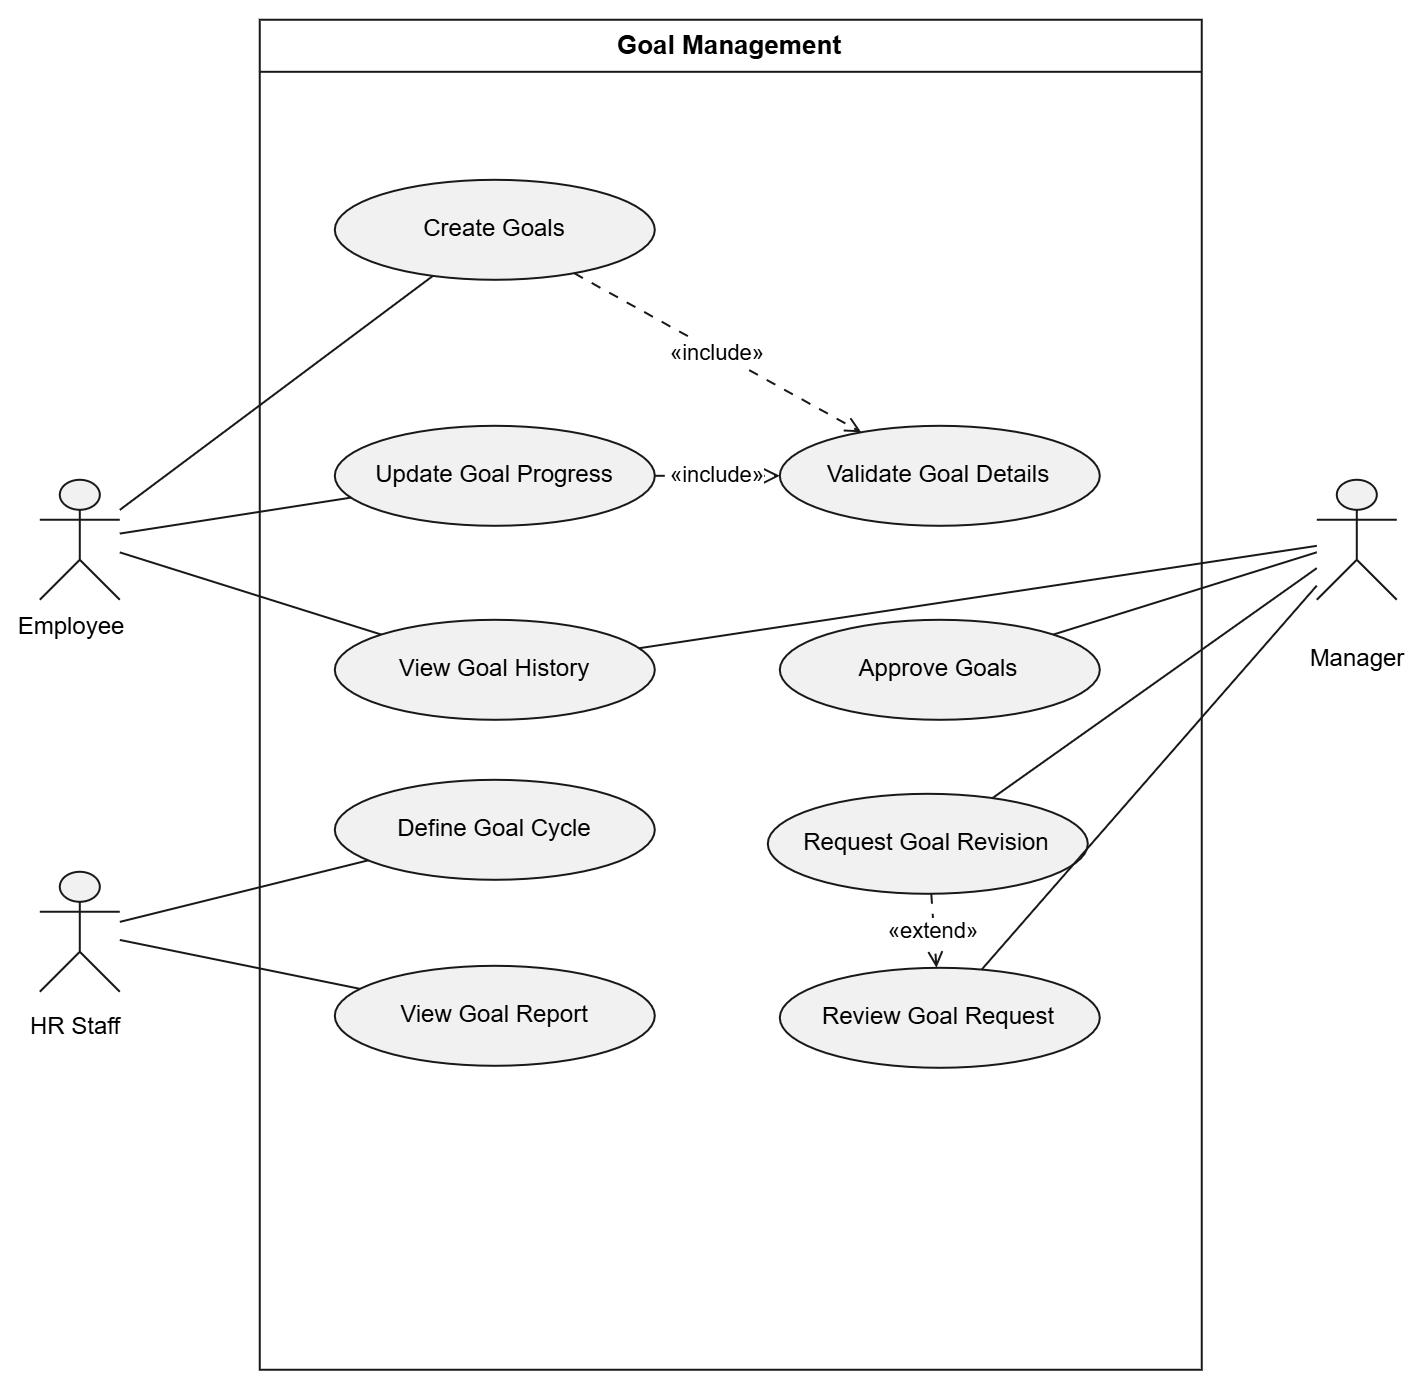

The diagram above was exported from draw.io. Its source (the exported page's mxGraphModel, read from the mxfile embedded in the PNG):
<mxGraphModel dx="1081" dy="710" grid="1" gridSize="10" guides="1" tooltips="1" connect="1" arrows="1" fold="1" page="1" pageScale="1" pageWidth="827" pageHeight="1169" math="0" shadow="0">
  <root>
    <mxCell id="0" />
    <mxCell id="1" parent="0" />
    <UserObject label="" plantUmlData="{&#10;  &quot;data&quot;: &quot;@startuml\nleft to right direction\n\nactor Employee\nactor \&quot;HR Staff\&quot; as HR\nactor Manager\n\nrectangle \&quot;UC-44 Goal Management System\&quot; {\n\n  usecase \&quot;Create Goals\&quot; as UC1\n  usecase \&quot;Update Goal Progress\&quot; as UC2\n  usecase \&quot;View Goal History\&quot; as UC3\n  usecase \&quot;Validate Goal Details\&quot; as UC4\n\n  usecase \&quot;Review Goal Request\&quot; as UC5\n  usecase \&quot;Approve Goals\&quot; as UC6\n  usecase \&quot;Request Goal Revision\&quot; as UC7\n\n  usecase \&quot;Define Goal Cycle\&quot; as UC8\n  usecase \&quot;View Goal Report\&quot; as UC9\n\n  Employee -- UC1\n  Employee -- UC2\n  Employee -- UC3\n\n  HR -- UC8\n  HR -- UC9\n\n  Manager -- UC3\n  Manager -- UC5\n  Manager -- UC6\n  Manager -- UC7\n\n  UC1 ..&gt; UC4 : &lt;&lt;include&gt;&gt;\n  UC2 ..&gt; UC4 : &lt;&lt;include&gt;&gt;\n\n  UC6 ..&gt; UC5 : &lt;&lt;include&gt;&gt;\n  UC7 ..&gt; UC5 : &lt;&lt;extend&gt;&gt;\n}\n\n@enduml&quot;,&#10;  &quot;config&quot;: null&#10;}" id="2">
      <mxCell connectable="0" parent="1" style="group;transparentBounds=1;editIcon=1;lockedGroup=0;groupPadding=10;" vertex="1">
        <mxGeometry as="geometry" />
      </mxCell>
    </UserObject>
    <UserObject label=" Goal Management " plantUmlId="rect_0" plantUmlBaseStyle="swimlane;collapsible=0;startSize=26;fillColor=none;strokeColor=#181818;fontColor=#000000;fontSize=13;fontStyle=1;whiteSpace=wrap;" plantUmlBaseValue="UC-44 Goal Management System" id="3">
      <mxCell parent="2" style="swimlane;collapsible=0;startSize=26;fillColor=none;strokeColor=#181818;fontColor=#000000;fontSize=13;fontStyle=1;whiteSpace=wrap;" vertex="1">
        <mxGeometry height="675" width="471" x="160" y="40" as="geometry" />
      </mxCell>
    </UserObject>
    <UserObject label="Create Goals" plantUmlId="uc_7" plantUmlBaseStyle="ellipse;fillColor=#F1F1F1;strokeColor=#181818;whiteSpace=wrap;fontColor=#000000;fontSize=12;" plantUmlBaseValue="Create Goals" id="4">
      <mxCell parent="3" style="ellipse;fillColor=#F1F1F1;strokeColor=#181818;whiteSpace=wrap;fontColor=#000000;fontSize=12;" vertex="1">
        <mxGeometry height="50" width="160" x="37.5" y="80" as="geometry" />
      </mxCell>
    </UserObject>
    <UserObject label="Update Goal Progress" plantUmlId="uc_8" plantUmlBaseStyle="ellipse;fillColor=#F1F1F1;strokeColor=#181818;whiteSpace=wrap;fontColor=#000000;fontSize=12;" plantUmlBaseValue="Update Goal Progress" id="5">
      <mxCell parent="3" style="ellipse;fillColor=#F1F1F1;strokeColor=#181818;whiteSpace=wrap;fontColor=#000000;fontSize=12;" vertex="1">
        <mxGeometry height="50" width="160" x="37.5" y="203" as="geometry" />
      </mxCell>
    </UserObject>
    <UserObject label="View Goal History" plantUmlId="uc_9" plantUmlBaseStyle="ellipse;fillColor=#F1F1F1;strokeColor=#181818;whiteSpace=wrap;fontColor=#000000;fontSize=12;" plantUmlBaseValue="View Goal History" id="6">
      <mxCell parent="3" style="ellipse;fillColor=#F1F1F1;strokeColor=#181818;whiteSpace=wrap;fontColor=#000000;fontSize=12;" vertex="1">
        <mxGeometry height="50" width="160" x="37.5" y="300" as="geometry" />
      </mxCell>
    </UserObject>
    <UserObject label="Define Goal Cycle" plantUmlId="uc_10" plantUmlBaseStyle="ellipse;fillColor=#F1F1F1;strokeColor=#181818;whiteSpace=wrap;fontColor=#000000;fontSize=12;" plantUmlBaseValue="Define Goal Cycle" id="7">
      <mxCell parent="3" style="ellipse;fillColor=#F1F1F1;strokeColor=#181818;whiteSpace=wrap;fontColor=#000000;fontSize=12;" vertex="1">
        <mxGeometry height="50" width="160" x="37.5" y="380" as="geometry" />
      </mxCell>
    </UserObject>
    <UserObject label="View Goal Report" plantUmlId="uc_11" plantUmlBaseStyle="ellipse;fillColor=#F1F1F1;strokeColor=#181818;whiteSpace=wrap;fontColor=#000000;fontSize=12;" plantUmlBaseValue="View Goal Report" id="8">
      <mxCell parent="3" style="ellipse;fillColor=#F1F1F1;strokeColor=#181818;whiteSpace=wrap;fontColor=#000000;fontSize=12;" vertex="1">
        <mxGeometry height="50" width="160" x="37.5" y="473" as="geometry" />
      </mxCell>
    </UserObject>
    <UserObject label="Approve Goals" plantUmlId="uc_12" plantUmlBaseStyle="ellipse;fillColor=#F1F1F1;strokeColor=#181818;whiteSpace=wrap;fontColor=#000000;fontSize=12;" plantUmlBaseValue="Approve Goals" id="9">
      <mxCell parent="3" style="ellipse;fillColor=#F1F1F1;strokeColor=#181818;whiteSpace=wrap;fontColor=#000000;fontSize=12;" vertex="1">
        <mxGeometry height="50" width="160" x="260" y="300" as="geometry" />
      </mxCell>
    </UserObject>
    <UserObject label="Request Goal Revision" plantUmlId="uc_13" plantUmlBaseStyle="ellipse;fillColor=#F1F1F1;strokeColor=#181818;whiteSpace=wrap;fontColor=#000000;fontSize=12;" plantUmlBaseValue="Request Goal Revision" id="10">
      <mxCell parent="3" style="ellipse;fillColor=#F1F1F1;strokeColor=#181818;whiteSpace=wrap;fontColor=#000000;fontSize=12;" vertex="1">
        <mxGeometry height="50" width="160" x="254" y="387" as="geometry" />
      </mxCell>
    </UserObject>
    <UserObject label="Validate Goal Details" plantUmlId="uc_14" plantUmlBaseStyle="ellipse;fillColor=#F1F1F1;strokeColor=#181818;whiteSpace=wrap;fontColor=#000000;fontSize=12;" plantUmlBaseValue="Validate Goal Details" id="11">
      <mxCell parent="3" style="ellipse;fillColor=#F1F1F1;strokeColor=#181818;whiteSpace=wrap;fontColor=#000000;fontSize=12;" vertex="1">
        <mxGeometry height="50" width="160" x="260" y="203" as="geometry" />
      </mxCell>
    </UserObject>
    <UserObject label="Review Goal Request" plantUmlId="uc_15" plantUmlBaseStyle="ellipse;fillColor=#F1F1F1;strokeColor=#181818;whiteSpace=wrap;fontColor=#000000;fontSize=12;" plantUmlBaseValue="Review Goal Request" id="12">
      <mxCell parent="3" style="ellipse;fillColor=#F1F1F1;strokeColor=#181818;whiteSpace=wrap;fontColor=#000000;fontSize=12;" vertex="1">
        <mxGeometry height="50" width="160" x="260" y="474" as="geometry" />
      </mxCell>
    </UserObject>
    <UserObject label="«include»" plantUmlId="rel_25" plantUmlBaseStyle="endArrow=open;dashed=1;dashPattern=5 5;strokeColor=#181818;fontColor=#000000;fontSize=11;edgeStyle=none;rounded=0;html=1;" plantUmlBaseValue="«include»" id="13">
      <mxCell edge="1" parent="3" source="4" style="endArrow=open;dashed=1;dashPattern=5 5;strokeColor=#181818;fontColor=#000000;fontSize=11;edgeStyle=none;rounded=0;html=1;" target="11">
        <mxGeometry relative="1" as="geometry" />
      </mxCell>
    </UserObject>
    <UserObject label="«include»" plantUmlId="rel_26" plantUmlBaseStyle="endArrow=open;dashed=1;dashPattern=5 5;strokeColor=#181818;fontColor=#000000;fontSize=11;edgeStyle=none;rounded=0;html=1;" plantUmlBaseValue="«include»" id="14">
      <mxCell edge="1" parent="3" source="5" style="endArrow=open;dashed=1;dashPattern=5 5;strokeColor=#181818;fontColor=#000000;fontSize=11;edgeStyle=none;rounded=0;html=1;" target="11">
        <mxGeometry relative="1" as="geometry" />
      </mxCell>
    </UserObject>
    <UserObject label="«extend»" plantUmlId="rel_28" plantUmlBaseStyle="endArrow=open;dashed=1;dashPattern=5 5;strokeColor=#181818;fontColor=#000000;fontSize=11;edgeStyle=none;rounded=0;html=1;" plantUmlBaseValue="«extend»" id="15">
      <mxCell edge="1" parent="3" source="10" style="endArrow=open;dashed=1;dashPattern=5 5;strokeColor=#181818;fontColor=#000000;fontSize=11;edgeStyle=none;rounded=0;html=1;" target="12">
        <mxGeometry relative="1" as="geometry" />
      </mxCell>
    </UserObject>
    <UserObject label="" plantUmlId="actor_1" plantUmlBaseStyle="shape=umlActor;html=1;fillColor=#F1F1F1;strokeColor=#181818;fontColor=#000000;fontSize=12;" plantUmlBaseValue="" id="16">
      <mxCell parent="1" style="shape=umlActor;html=1;fillColor=#F1F1F1;strokeColor=#181818;fontColor=#000000;fontSize=12;" vertex="1">
        <mxGeometry height="60" width="40" x="50" y="270" as="geometry" />
      </mxCell>
    </UserObject>
    <UserObject label="" plantUmlId="rel_16" plantUmlBaseStyle="endArrow=none;strokeColor=#181818;fontColor=#000000;fontSize=11;edgeStyle=none;rounded=0;html=1;" plantUmlBaseValue="" id="17">
      <mxCell edge="1" parent="1" source="16" style="endArrow=none;strokeColor=#181818;fontColor=#000000;fontSize=11;edgeStyle=none;rounded=0;html=1;" target="4">
        <mxGeometry relative="1" as="geometry" />
      </mxCell>
    </UserObject>
    <UserObject label="" plantUmlId="rel_17" plantUmlBaseStyle="endArrow=none;strokeColor=#181818;fontColor=#000000;fontSize=11;edgeStyle=none;rounded=0;html=1;" plantUmlBaseValue="" id="18">
      <mxCell edge="1" parent="1" source="16" style="endArrow=none;strokeColor=#181818;fontColor=#000000;fontSize=11;edgeStyle=none;rounded=0;html=1;" target="5">
        <mxGeometry relative="1" as="geometry" />
      </mxCell>
    </UserObject>
    <UserObject label="" plantUmlId="rel_18" plantUmlBaseStyle="endArrow=none;strokeColor=#181818;fontColor=#000000;fontSize=11;edgeStyle=none;rounded=0;html=1;" plantUmlBaseValue="" id="19">
      <mxCell edge="1" parent="1" source="16" style="endArrow=none;strokeColor=#181818;fontColor=#000000;fontSize=11;edgeStyle=none;rounded=0;html=1;" target="6">
        <mxGeometry relative="1" as="geometry" />
      </mxCell>
    </UserObject>
    <UserObject label="Employee" plantUmlId="actorlbl_2" plantUmlBaseStyle="text;html=1;align=center;verticalAlign=top;fontColor=#000000;fontSize=12;" plantUmlBaseValue="Employee" id="20">
      <mxCell parent="1" style="text;html=1;align=center;verticalAlign=top;fontColor=#000000;fontSize=12;" vertex="1">
        <mxGeometry height="16" width="71" x="30" y="330" as="geometry" />
      </mxCell>
    </UserObject>
    <UserObject label="" plantUmlId="actor_3" plantUmlBaseStyle="shape=umlActor;html=1;fillColor=#F1F1F1;strokeColor=#181818;fontColor=#000000;fontSize=12;" plantUmlBaseValue="" id="21">
      <mxCell parent="1" style="shape=umlActor;html=1;fillColor=#F1F1F1;strokeColor=#181818;fontColor=#000000;fontSize=12;" vertex="1">
        <mxGeometry height="60" width="40" x="50" y="466" as="geometry" />
      </mxCell>
    </UserObject>
    <UserObject label="" plantUmlId="rel_19" plantUmlBaseStyle="endArrow=none;strokeColor=#181818;fontColor=#000000;fontSize=11;edgeStyle=none;rounded=0;html=1;" plantUmlBaseValue="" id="22">
      <mxCell edge="1" parent="1" source="21" style="endArrow=none;strokeColor=#181818;fontColor=#000000;fontSize=11;edgeStyle=none;rounded=0;html=1;" target="7">
        <mxGeometry relative="1" as="geometry" />
      </mxCell>
    </UserObject>
    <UserObject label="" plantUmlId="rel_20" plantUmlBaseStyle="endArrow=none;strokeColor=#181818;fontColor=#000000;fontSize=11;edgeStyle=none;rounded=0;html=1;" plantUmlBaseValue="" id="23">
      <mxCell edge="1" parent="1" source="21" style="endArrow=none;strokeColor=#181818;fontColor=#000000;fontSize=11;edgeStyle=none;rounded=0;html=1;" target="8">
        <mxGeometry relative="1" as="geometry" />
      </mxCell>
    </UserObject>
    <UserObject label="" plantUmlId="actor_5" plantUmlBaseStyle="shape=umlActor;html=1;fillColor=#F1F1F1;strokeColor=#181818;fontColor=#000000;fontSize=12;" plantUmlBaseValue="" id="24">
      <mxCell parent="1" style="shape=umlActor;html=1;fillColor=#F1F1F1;strokeColor=#181818;fontColor=#000000;fontSize=12;" vertex="1">
        <mxGeometry height="60" width="40" x="688.5" y="270" as="geometry" />
      </mxCell>
    </UserObject>
    <UserObject label="" plantUmlId="rel_21" plantUmlBaseStyle="endArrow=none;strokeColor=#181818;fontColor=#000000;fontSize=11;edgeStyle=none;rounded=0;html=1;" plantUmlBaseValue="" id="25">
      <mxCell edge="1" parent="1" source="24" style="endArrow=none;strokeColor=#181818;fontColor=#000000;fontSize=11;edgeStyle=none;rounded=0;html=1;" target="6">
        <mxGeometry relative="1" as="geometry" />
      </mxCell>
    </UserObject>
    <UserObject label="" plantUmlId="rel_22" plantUmlBaseStyle="endArrow=none;strokeColor=#181818;fontColor=#000000;fontSize=11;edgeStyle=none;rounded=0;html=1;" plantUmlBaseValue="" id="26">
      <mxCell edge="1" parent="1" source="24" style="endArrow=none;strokeColor=#181818;fontColor=#000000;fontSize=11;edgeStyle=none;rounded=0;html=1;" target="12">
        <mxGeometry relative="1" as="geometry" />
      </mxCell>
    </UserObject>
    <UserObject label="" plantUmlId="rel_23" plantUmlBaseStyle="endArrow=none;strokeColor=#181818;fontColor=#000000;fontSize=11;edgeStyle=none;rounded=0;html=1;" plantUmlBaseValue="" id="27">
      <mxCell edge="1" parent="1" source="24" style="endArrow=none;strokeColor=#181818;fontColor=#000000;fontSize=11;edgeStyle=none;rounded=0;html=1;" target="9">
        <mxGeometry relative="1" as="geometry" />
      </mxCell>
    </UserObject>
    <UserObject label="" plantUmlId="rel_24" plantUmlBaseStyle="endArrow=none;strokeColor=#181818;fontColor=#000000;fontSize=11;edgeStyle=none;rounded=0;html=1;" plantUmlBaseValue="" id="28">
      <mxCell edge="1" parent="1" source="24" style="endArrow=none;strokeColor=#181818;fontColor=#000000;fontSize=11;edgeStyle=none;rounded=0;html=1;" target="10">
        <mxGeometry relative="1" as="geometry" />
      </mxCell>
    </UserObject>
    <UserObject label="HR Staff" plantUmlId="actorlbl_4" plantUmlBaseStyle="text;html=1;align=center;verticalAlign=top;fontColor=#000000;fontSize=12;" plantUmlBaseValue="HR Staff" id="29">
      <mxCell parent="1" style="text;html=1;align=center;verticalAlign=top;fontColor=#000000;fontSize=12;" vertex="1">
        <mxGeometry height="16" width="56" x="40" y="530" as="geometry" />
      </mxCell>
    </UserObject>
    <UserObject label="Manager" plantUmlId="actorlbl_6" plantUmlBaseStyle="text;html=1;align=center;verticalAlign=top;fontColor=#000000;fontSize=12;" plantUmlBaseValue="Manager" id="30">
      <mxCell parent="1" style="text;html=1;align=center;verticalAlign=top;fontColor=#000000;fontSize=12;" vertex="1">
        <mxGeometry height="16" width="63" x="677" y="346" as="geometry" />
      </mxCell>
    </UserObject>
  </root>
</mxGraphModel>